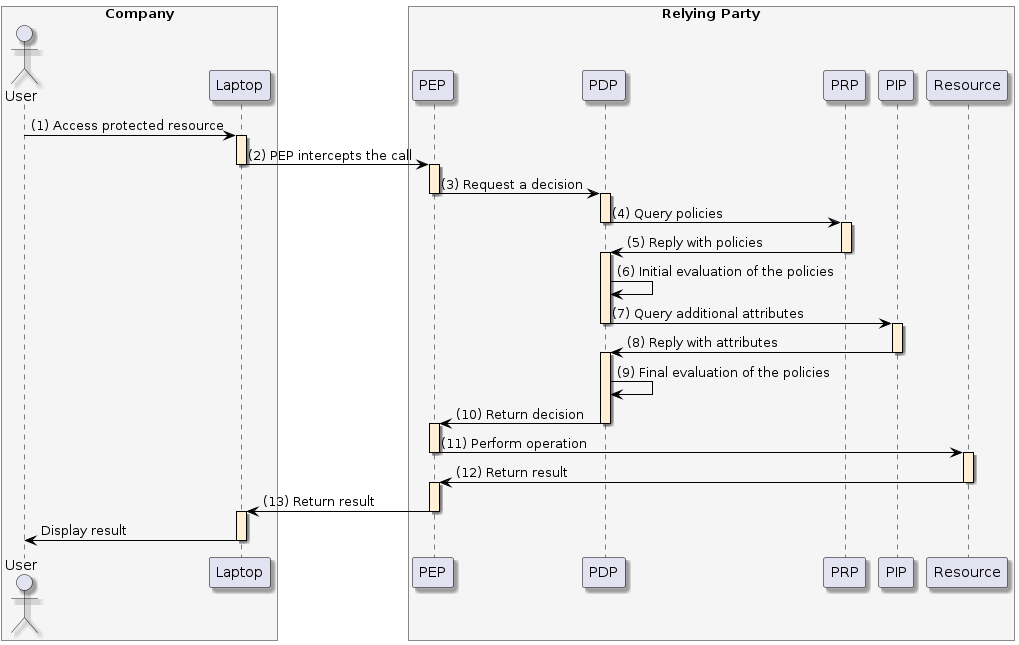

The diagram above was rendered by PlantUML. Its source (embedded in the PNG):
@startuml
skinparam shadowing true
skinparam ParticipantBorderColor black
skinparam arrowcolor black
skinparam SequenceLifeLineBorderColor black
skinparam SequenceLifeLineBackgroundColor PapayaWhip
	box "Company" #WhiteSmoke
    actor "User" as user
    participant "Laptop" as browser
end box
box "Relying Party" #WhiteSmoke
    participant "PEP" as pep
    participant "PDP" as pdp
    participant "PRP" as prp
    participant "PIP" as pip
    participant "Resource" as resource
end box

user -> browser ++: (1) Access protected resource
browser -> pep --++: (2) PEP intercepts the call
pep -> pdp --++: (3) Request a decision
pdp -> prp --++: (4) Query policies
prp -> pdp --++: (5) Reply with policies

pdp -> pdp: (6) Initial evaluation of the policies

pdp -> pip --++: (7) Query additional attributes
pip -> pdp --++: (8) Reply with attributes

pdp -> pdp: (9) Final evaluation of the policies

pdp -> pep --++: (10) Return decision

pep -> resource --++: (11) Perform operation
resource -> pep --++: (12) Return result

pep -> browser --++: (13) Return result
browser -> user --: Display result
@enduml